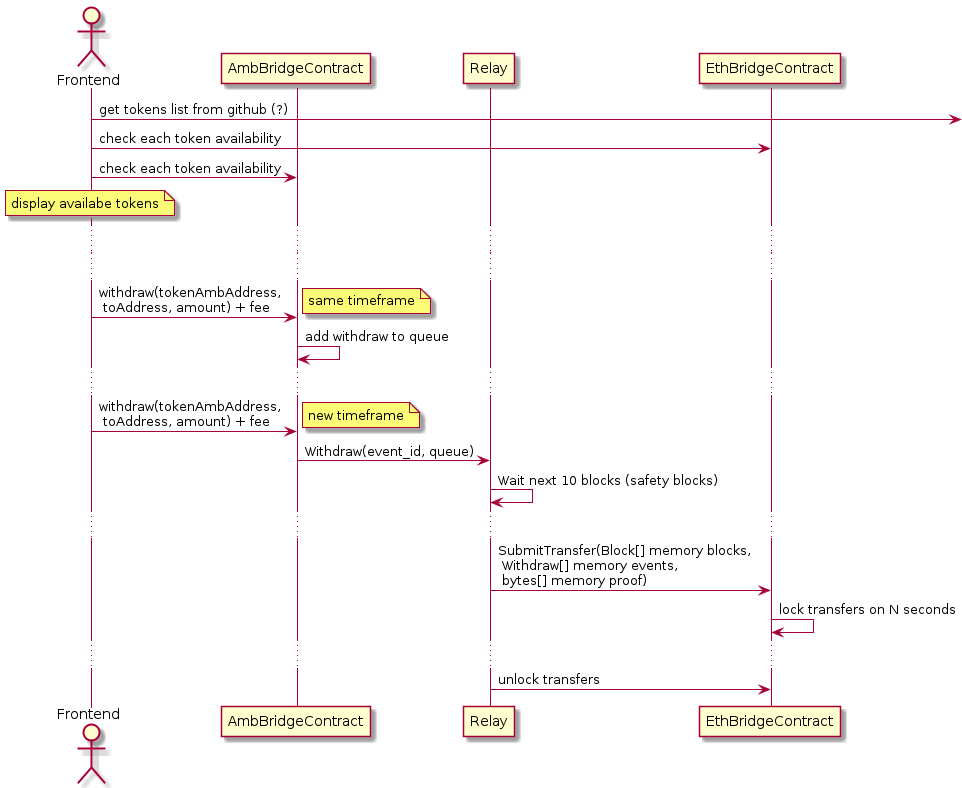

The diagram above was rendered by PlantUML. Its source (embedded in the PNG):
@startuml

actor Frontend
participant AmbBridgeContract
participant Relay
participant EthBridgeContract


Frontend ->: get tokens list from github (?)
Frontend -> EthBridgeContract: check each token availability
Frontend -> AmbBridgeContract: check each token availability
note over Frontend: display availabe tokens

...
...


Frontend -> AmbBridgeContract : withdraw(tokenAmbAddress,\n toAddress, amount) + fee
note right: same timeframe
AmbBridgeContract -> AmbBridgeContract: add withdraw to queue
...

Frontend -> AmbBridgeContract : withdraw(tokenAmbAddress,\n toAddress, amount) + fee
note right: new timeframe

AmbBridgeContract -> Relay : Withdraw(event_id, queue)


Relay -> Relay : Wait next 10 blocks (safety blocks)

...

Relay -> EthBridgeContract : SubmitTransfer(Block[] memory blocks, \n Withdraw[] memory events, \n bytes[] memory proof)
EthBridgeContract -> EthBridgeContract: lock transfers on N seconds

...

Relay -> EthBridgeContract: unlock transfers




@enduml